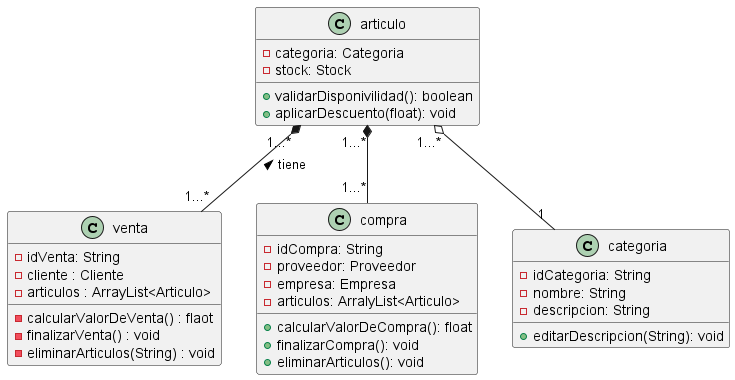

The diagram above was rendered by PlantUML. Its source (embedded in the PNG):
@startuml
class venta{
    - idVenta: String
    - cliente : Cliente
    - articulos : ArrayList<Articulo>
    - calcularValorDeVenta() : flaot
    - finalizarVenta() : void
    - eliminarArticulos(String) : void
}

class compra{
    - idCompra: String
    - proveedor: Proveedor
    - empresa: Empresa
    - articulos: ArralyList<Articulo>
    + calcularValorDeCompra(): float
    + finalizarCompra(): void
    + eliminarArticulos(): void
}
class articulo{
    - categoria: Categoria
    - stock: Stock
    + validarDisponivilidad(): boolean
    + aplicarDescuento(float): void
}
class categoria{
    -idCategoria: String 
    -nombre: String
    - descripcion: String
    + editarDescripcion(String): void
}

articulo "1...*" o-- "1" categoria
articulo "1...*" *-- "1...*" compra
articulo "1...*" *-- "1...*" venta: tiene <




@enduml